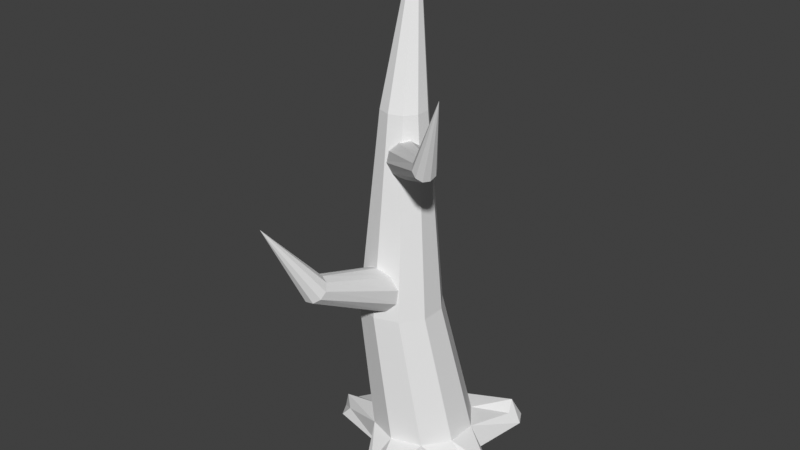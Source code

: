 # Source: tree7.blend  (saved by Blender 4.5.91; exported with 4.5.12 LTS)
import bpy
from mathutils import Matrix  # noqa: F401  (used for matrix-valued properties, if any)

bpy.ops.wm.read_factory_settings(use_empty=True)
scene = bpy.context.scene
scene.name = 'Scene'

# ---- world
world_world = bpy.data.worlds.new('World'); scene.world = world_world
world_world.use_nodes = True; world_world.node_tree.nodes.clear()
_N = world_world.node_tree.nodes; _L = world_world.node_tree.links
n0 = _N.new('ShaderNodeOutputWorld'); n0.name = 'World Output'; n0.location = (300, 300)
n1 = _N.new('ShaderNodeBackground'); n1.name = 'Background'; n1.location = (10, 300)
n1.inputs[0].default_value = (0.05088, 0.05088, 0.05088, 1.0)
_L.new(n1.outputs[0], n0.inputs[0])
n0.is_active_output = True
world_world.color = (0.05088, 0.05088, 0.05088)
world_world.use_sun_shadow = False
world_world.sun_shadow_jitter_overblur = 0.0

# ---- meshes
me_tree7_mesh = bpy.data.meshes.new('tree7 mesh')
me_tree7_mesh.from_pydata([(-1.515, 1.185, 17.15), (-4.096e-09, 1.687, 0.0), (-1.605, 0.5214, 0.0), (-0.9917, -1.365, 0.0), (0.9917, -1.365, 0.0), (1.605, 0.5214, 0.0), (-0.862, 0.9945, 5.238), (-1.661, 0.7348, 5.238), (0.4312, -0.7854, 5.238), (0.4312, 0.05496, 5.238), (-1.661, -1.465, 5.238), (-0.862, -1.725, 5.238), (-2.155, 0.05496, 5.238), (-0.06274, 0.7348, 5.238), (-0.06274, -1.465, 5.238), (-2.155, -0.7854, 5.238), (-1.454, 0.5504, 11.68), (-0.2977, 0.1749, 11.68), (-1.012, -0.8084, 11.68), (-1.726, 0.1749, 11.68), (-0.5706, 0.5504, 11.68), (-0.5706, -0.6649, 11.68), (-1.726, -0.2894, 11.68), (-1.012, 0.6939, 11.68), (-0.2977, -0.2894, 11.68), (-1.454, -0.6649, 11.68), (-0.1541, 1.606, 0.9367), (1.436, -0.5818, 0.9367), (-1.137, -1.418, 0.9367), (-1.137, 1.287, 0.9367), (1.436, 0.4512, 0.9367), (-0.1541, -1.737, 0.9367), (-1.744, 0.4512, 0.9367), (0.8284, 1.287, 0.9367), (0.8284, -1.418, 0.9367), (-1.744, -0.5818, 0.9367), (-3.365, -0.3996, 0.0), (-3.23, 0.1002, 0.0), (-3.113, -0.8582, 0.0), (3.168, -0.3996, 0.0), (2.676, -1.077, 0.0), (2.931, -0.001454, 0.0), (2.782, -0.5123, 0.6352), (-2.793, -0.8098, 0.3625), (2.685, -0.2007, 0.3625), (-3.026, -0.1194, 0.3625), (2.473, -0.851, 0.4196), (-3.142, -0.5123, 0.6352), (-1.565, 2.803, 0.0), (-1.025, 2.858, 0.0), (-1.895, 2.186, 0.0), (0.2049, -3.054, 0.0), (-0.449, -2.752, 0.0), (0.6646, -2.721, 0.0), (-0.9619, 2.466, 0.3625), (-0.3493, -2.512, 0.3625), (-1.463, 2.437, 0.6352), (0.2356, -2.79, 0.6352), (-1.756, 1.853, 0.3625), (0.5223, -2.567, 0.3625), (1.925, 2.713, 0.369), (2.194, 2.241, 0.369), (1.397, 2.821, 0.369), (1.255, 2.492, 0.7315), (1.857, 2.053, 0.7315), (1.684, 2.453, 1.004), (-0.8873, -0.3757, 6.532), (-1.417, -0.3757, 6.36), (-0.03079, -0.3757, 5.353), (-0.03079, -0.3757, 5.909), (-1.417, -0.3757, 4.903), (-0.8873, -0.3757, 4.731), (-1.744, -0.3757, 5.909), (-0.358, -0.3757, 6.36), (-0.358, -0.3757, 4.903), (-1.744, -0.3757, 5.353), (-1.221, -3.843, 7.582), (-0.5868, -4.071, 7.336), (-1.101, -4.392, 6.953), (-1.418, -3.966, 7.435), (-0.7078, -3.908, 7.521), (-0.8299, -4.37, 6.985), (-1.465, -4.142, 7.231), (-0.9502, -3.821, 7.614), (-0.6335, -4.247, 7.132), (-1.344, -4.305, 7.046), (-1.561, -5.565, 9.599), (-1.466, -0.409, 9.556), (-1.161, -0.1906, 9.361), (-0.8444, 0.08351, 9.421), (-0.6374, 0.3087, 9.713), (-0.6188, 0.3989, 10.13), (-0.7958, 0.3197, 10.5), (-1.101, 0.1014, 10.7), (-1.417, -0.1728, 10.64), (-1.624, -0.398, 10.34), (-1.643, -0.4882, 9.932), (1.492, -2.615, 11.0), (1.659, -2.514, 10.89), (1.791, -2.336, 10.9), (1.837, -2.149, 11.01), (1.779, -2.025, 11.18), (1.64, -2.012, 11.35), (1.472, -2.113, 11.46), (1.341, -2.291, 11.45), (1.295, -2.478, 11.34), (1.353, -2.602, 11.17), (2.501, -2.935, 13.56)], [], [(35, 32, 45, 47), (29, 26, 54, 56), (28, 3, 52, 55), (32, 2, 37, 45), (1, 26, 63, 62), (3, 28, 43, 38), (25, 22, 15, 10), (24, 21, 14, 8), (23, 20, 13, 6), (22, 19, 12, 15), (21, 18, 11, 14), (20, 17, 9, 13), (19, 16, 7, 12), (18, 25, 10, 11), (17, 24, 8, 9), (16, 23, 6, 7), (0, 23, 16), (0, 24, 17), (0, 25, 18), (0, 16, 19), (0, 17, 20), (0, 18, 21), (0, 19, 22), (0, 20, 23), (0, 21, 24), (0, 22, 25), (10, 15, 35, 28), (8, 14, 34, 27), (6, 13, 33, 26), (15, 12, 32, 35), (14, 11, 31, 34), (13, 9, 30, 33), (12, 7, 29, 32), (11, 10, 28, 31), (9, 8, 27, 30), (7, 6, 26, 29), (44, 42, 39, 41), (47, 45, 37, 36), (42, 46, 40, 39), (43, 47, 36, 38), (28, 35, 47, 43), (5, 30, 44, 41), (27, 34, 46, 42), (30, 27, 42, 44), (34, 4, 40, 46), (56, 54, 49, 48), (57, 55, 52, 51), (58, 56, 48, 50), (59, 57, 51, 53), (32, 29, 56, 58), (2, 32, 58, 50), (31, 28, 55, 57), (34, 31, 57, 59), (26, 1, 49, 54), (4, 34, 59, 53), (65, 64, 61, 60), (63, 65, 60, 62), (26, 33, 65, 63), (33, 30, 64, 65), (30, 5, 61, 64), (85, 82, 75, 70), (84, 81, 74, 68), (83, 80, 73, 66), (82, 79, 72, 75), (81, 78, 71, 74), (80, 77, 69, 73), (79, 76, 67, 72), (78, 85, 70, 71), (77, 84, 68, 69), (76, 83, 66, 67), (84, 77, 86), (81, 84, 86), (78, 81, 86), (85, 78, 86), (82, 85, 86), (79, 82, 86), (76, 79, 86), (83, 76, 86), (80, 83, 86), (77, 80, 86), (91, 101, 100, 90), (88, 98, 97, 87), (95, 105, 104, 94), (92, 102, 101, 91), (89, 99, 98, 88), (96, 106, 105, 95), (93, 103, 102, 92), (90, 100, 99, 89), (87, 97, 106, 96), (94, 104, 103, 93), (97, 98, 107), (104, 105, 107), (101, 102, 107), (98, 99, 107), (105, 106, 107), (102, 103, 107), (99, 100, 107), (106, 97, 107), (103, 104, 107), (100, 101, 107)])
_uv = me_tree7_mesh.uv_layers.new(name='UVMap')
_uv.uv.foreach_set('vector', [0.04842, 0.9411, 0.03882, 0.8894, 0.1145, 0.9049, 0.1204, 0.9293, 0.05555, 0.9398, 0.04334, 0.8886, 0.1094, 0.8992, 0.1171, 0.9272, 0.2811, 0.9419, 0.2375, 0.9628, 0.2005, 0.8966, 0.2232, 0.8948, 0.2878, 0.9441, 0.2551, 0.9797, 0.1987, 0.9152, 0.2207, 0.9056, 0.2465, 0.7585, 0.289, 0.7821, 0.227, 0.8409, 0.201, 0.8404, 0.2464, 0.7612, 0.2878, 0.7862, 0.2246, 0.8566, 0.2006, 0.8625, 0.01538, 0.5654, 0.05374, 0.5678, 0.05935, 0.2401, 0.01679, 0.2366, 0.06609, 0.5871, 0.02832, 0.5879, 0.01713, 0.259, 0.06018, 0.2581, 0.09291, 0.5838, 0.05474, 0.5812, 0.06728, 0.2493, 0.1099, 0.2542, 0.05374, 0.5678, 0.09185, 0.5706, 0.102, 0.2424, 0.05935, 0.2401, 0.1091, 0.5705, 0.07097, 0.571, 0.05756, 0.2449, 0.1002, 0.2426, 0.05474, 0.5812, 0.01709, 0.5776, 0.02423, 0.2473, 0.06728, 0.2493, 0.04221, 0.5781, 0.08031, 0.5775, 0.06155, 0.2473, 0.01862, 0.2494, 0.07097, 0.571, 0.03328, 0.5754, 0.01455, 0.2481, 0.05756, 0.2449, 0.1039, 0.5894, 0.06609, 0.5871, 0.06018, 0.2581, 0.1034, 0.2606, 0.08031, 0.5775, 0.1183, 0.5744, 0.1045, 0.2453, 0.06155, 0.2473, 0.1399, 0.8569, 0.1183, 0.5744, 0.08031, 0.5775, 0.1101, 0.858, 0.06609, 0.5871, 0.1039, 0.5894, 0.06506, 0.8616, 0.03328, 0.5754, 0.07097, 0.571, 0.1108, 0.8674, 0.08031, 0.5775, 0.04221, 0.5781, 0.05814, 0.8484, 0.01709, 0.5776, 0.05474, 0.5812, 0.09428, 0.8497, 0.07097, 0.571, 0.1091, 0.5705, 0.1299, 0.8667, 0.09185, 0.5706, 0.05374, 0.5678, 0.08821, 0.8564, 0.05474, 0.5812, 0.09291, 0.5838, 0.07895, 0.8639, 0.02832, 0.5879, 0.06609, 0.5871, 0.0984, 0.8643, 0.05374, 0.5678, 0.01538, 0.5654, 0.01679, 0.2366, 0.05935, 0.2401, 0.07736, 0.02133, 0.02502, 0.0161, 0.06018, 0.2581, 0.01713, 0.259, 0.03632, 0.03475, 0.08857, 0.03237, 0.1099, 0.2542, 0.06728, 0.2493, 0.06709, 0.02245, 0.1182, 0.03019, 0.05935, 0.2401, 0.102, 0.2424, 0.1299, 0.02319, 0.07736, 0.02133, 0.1002, 0.2426, 0.05756, 0.2449, 0.07796, 0.0231, 0.1307, 0.01985, 0.06728, 0.2493, 0.02423, 0.2473, 0.01446, 0.02152, 0.06709, 0.02245, 0.01862, 0.2494, 0.06155, 0.2473, 0.08719, 0.02538, 0.0348, 0.02842, 0.05756, 0.2449, 0.01455, 0.2481, 0.02489, 0.0265, 0.07796, 0.0231, 0.1034, 0.2606, 0.06018, 0.2581, 0.08857, 0.03237, 0.1414, 0.0365, 0.06155, 0.2473, 0.1045, 0.2453, 0.1399, 0.02333, 0.08719, 0.02538, 0.2225, 0.8459, 0.229, 0.8666, 0.192, 0.8568, 0.2006, 0.8348, 0.2313, 0.8829, 0.2207, 0.9056, 0.1987, 0.9152, 0.197, 0.8889, 0.229, 0.8666, 0.2238, 0.8919, 0.1984, 0.899, 0.192, 0.8568, 0.2246, 0.8566, 0.2313, 0.8829, 0.197, 0.8889, 0.2006, 0.8625, 0.01991, 0.9854, 0.04842, 0.9411, 0.1204, 0.9293, 0.1091, 0.954, 0.2527, 0.7841, 0.2924, 0.8122, 0.2225, 0.8459, 0.2006, 0.8348, 0.05018, 0.9301, 0.02427, 0.8843, 0.1099, 0.9193, 0.1193, 0.9434, 0.03864, 0.9815, 0.05018, 0.9301, 0.1193, 0.9434, 0.1143, 0.9645, 0.2924, 0.954, 0.247, 0.9713, 0.1984, 0.899, 0.2238, 0.8919, 0.2391, 0.874, 0.2337, 0.9026, 0.2065, 0.9061, 0.2017, 0.8789, 0.2319, 0.8601, 0.2232, 0.8948, 0.2005, 0.8966, 0.1968, 0.86, 0.2358, 0.838, 0.2391, 0.874, 0.2017, 0.8789, 0.2105, 0.8443, 0.2242, 0.8382, 0.2319, 0.8601, 0.1968, 0.86, 0.2038, 0.8319, 0.03017, 0.9859, 0.05555, 0.9398, 0.1171, 0.9272, 0.103, 0.9605, 0.2529, 0.7694, 0.2966, 0.7903, 0.2358, 0.838, 0.2105, 0.8443, 0.05505, 0.9259, 0.02795, 0.8807, 0.09941, 0.9025, 0.1136, 0.9354, 0.04363, 0.9773, 0.05505, 0.9259, 0.1136, 0.9354, 0.1081, 0.9579, 0.2966, 0.9253, 0.2637, 0.961, 0.2065, 0.9061, 0.2337, 0.9026, 0.2429, 0.7726, 0.2811, 0.8024, 0.2242, 0.8382, 0.2038, 0.8319, 0.2335, 0.866, 0.2267, 0.8913, 0.1999, 0.8949, 0.1965, 0.8674, 0.227, 0.8409, 0.2335, 0.866, 0.1965, 0.8674, 0.201, 0.8404, 0.02987, 0.9823, 0.04929, 0.9333, 0.1231, 0.933, 0.1112, 0.9561, 0.04929, 0.9333, 0.02987, 0.8844, 0.1111, 0.9097, 0.1231, 0.933, 0.289, 0.9493, 0.2484, 0.9761, 0.1999, 0.8949, 0.2267, 0.8913, 0.2785, 0.2511, 0.2552, 0.2519, 0.2499, 0.03657, 0.2775, 0.02541, 0.3449, 0.2465, 0.3231, 0.2476, 0.3379, 0.02409, 0.3665, 0.03481, 0.4162, 0.2512, 0.3907, 0.2479, 0.4191, 0.06233, 0.4471, 0.0707, 0.2552, 0.2519, 0.2308, 0.2515, 0.2242, 0.04967, 0.2499, 0.03657, 0.3231, 0.2476, 0.3009, 0.2494, 0.3076, 0.02055, 0.3379, 0.02409, 0.3907, 0.2479, 0.367, 0.2464, 0.3929, 0.04912, 0.4191, 0.06233, 0.2308, 0.2515, 0.2044, 0.2495, 0.1982, 0.06013, 0.2242, 0.04967, 0.3009, 0.2494, 0.2785, 0.2511, 0.2775, 0.02541, 0.3076, 0.02055, 0.367, 0.2464, 0.3449, 0.2465, 0.3665, 0.03481, 0.3929, 0.04912, 0.2044, 0.2495, 0.1776, 0.2467, 0.171, 0.06463, 0.1982, 0.06013, 0.3449, 0.2465, 0.367, 0.2464, 0.3476, 0.3929, 0.3231, 0.2476, 0.3449, 0.2465, 0.3218, 0.4024, 0.3009, 0.2494, 0.3231, 0.2476, 0.2949, 0.4077, 0.2785, 0.2511, 0.3009, 0.2494, 0.2677, 0.4068, 0.2552, 0.2519, 0.2785, 0.2511, 0.2422, 0.4, 0.2308, 0.2515, 0.2552, 0.2519, 0.218, 0.3894, 0.2044, 0.2495, 0.2308, 0.2515, 0.1949, 0.3784, 0.1776, 0.2467, 0.2044, 0.2495, 0.171, 0.3705, 0.3907, 0.2479, 0.4162, 0.2512, 0.398, 0.3764, 0.367, 0.2464, 0.3907, 0.2479, 0.3728, 0.3829, 0.3757, 0.075, 0.3502, 0.2494, 0.3284, 0.2453, 0.3467, 0.06542, 0.2837, 0.05012, 0.2873, 0.2434, 0.2665, 0.245, 0.2516, 0.0503, 0.1936, 0.0665, 0.2224, 0.2532, 0.1972, 0.2567, 0.1664, 0.07837, 0.4044, 0.08157, 0.3743, 0.2549, 0.3502, 0.2494, 0.3757, 0.075, 0.3157, 0.0559, 0.3078, 0.2434, 0.2873, 0.2434, 0.2837, 0.05012, 0.2213, 0.05642, 0.2452, 0.2485, 0.2224, 0.2532, 0.1936, 0.0665, 0.4332, 0.08403, 0.4011, 0.2599, 0.3743, 0.2549, 0.4044, 0.08157, 0.3467, 0.06542, 0.3284, 0.2453, 0.3078, 0.2434, 0.3157, 0.0559, 0.2516, 0.0503, 0.2665, 0.245, 0.2452, 0.2485, 0.2213, 0.05642, 0.4642, 0.08339, 0.4283, 0.2631, 0.4011, 0.2599, 0.4332, 0.08403, 0.2665, 0.245, 0.2873, 0.2434, 0.2589, 0.3944, 0.1972, 0.2567, 0.2224, 0.2532, 0.1916, 0.3792, 0.3502, 0.2494, 0.3743, 0.2549, 0.3517, 0.3823, 0.2873, 0.2434, 0.3078, 0.2434, 0.2827, 0.3956, 0.2224, 0.2532, 0.2452, 0.2485, 0.2143, 0.3846, 0.3743, 0.2549, 0.4011, 0.2599, 0.3737, 0.3794, 0.3078, 0.2434, 0.3284, 0.2453, 0.3065, 0.3931, 0.2452, 0.2485, 0.2665, 0.245, 0.2361, 0.3901, 0.4011, 0.2599, 0.4283, 0.2631, 0.3955, 0.3801, 0.3284, 0.2453, 0.3502, 0.2494, 0.3294, 0.3877])
me_tree7_mesh.update()

# ---- objects
ob_tree7 = bpy.data.objects.new('tree7', me_tree7_mesh)

# ---- transforms, parenting, visibility, modifiers, constraints
ob_tree7.location = (0.0, 0.0, 0.0)

# ---- collection membership
scene.collection.objects.link(ob_tree7)

# ---- scene / render settings (as saved in the file)
scene.frame_start = 1; scene.frame_end = 250; scene.frame_set(1)
scene.render.engine = 'BLENDER_EEVEE_NEXT'
scene.cycles.sampling_pattern = 'TABULATED_SOBOL'
scene.eevee.ray_tracing_options.trace_max_roughness = 0.0
scene.view_settings.view_transform = 'Standard'
bpy.context.view_layer.update()

# ---- added for rendering (the .blend has no active camera and no usable light): camera, sun
cam_auto = bpy.data.cameras.new('AutoCamera')
cam_auto.lens = 50.0
cam_auto.sensor_width = 36.0
cam_auto.clip_end = 1000.0
ob_auto_camera = bpy.data.objects.new('AutoCamera', cam_auto)
scene.collection.objects.link(ob_auto_camera)
ob_auto_camera.location = (18.5817, -23.7693, 23.5171)
ob_auto_camera.rotation_euler = (1.09748, -7.21219e-08, 0.694738)
scene.camera = ob_auto_camera
light_auto_sun = bpy.data.lights.new('AutoSun', 'SUN')
light_auto_sun.energy = 3.0
light_auto_sun.angle = 0.0523599
ob_auto_sun = bpy.data.objects.new('AutoSun', light_auto_sun)
scene.collection.objects.link(ob_auto_sun)
ob_auto_sun.rotation_euler = (0.872665, 0.174533, 0.523599)
bpy.context.view_layer.update()
